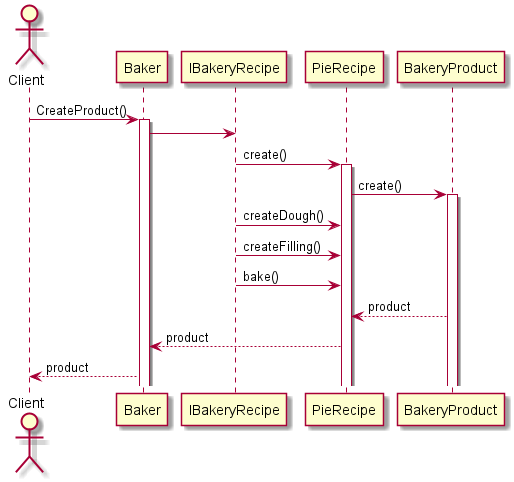

The diagram above was rendered by PlantUML. Its source (embedded in the PNG):
@startuml BuilderSequenceDiagram

actor Client

Client->Baker: CreateProduct()
activate Baker

Baker -> IBakeryRecipe
IBakeryRecipe -> PieRecipe: create()
activate PieRecipe

PieRecipe->BakeryProduct: create()
activate BakeryProduct

IBakeryRecipe->PieRecipe: createDough()

IBakeryRecipe->PieRecipe: createFilling()

IBakeryRecipe->PieRecipe: bake()

BakeryProduct --> PieRecipe: product
PieRecipe-->Baker:product
Baker --> Client:product



@enduml